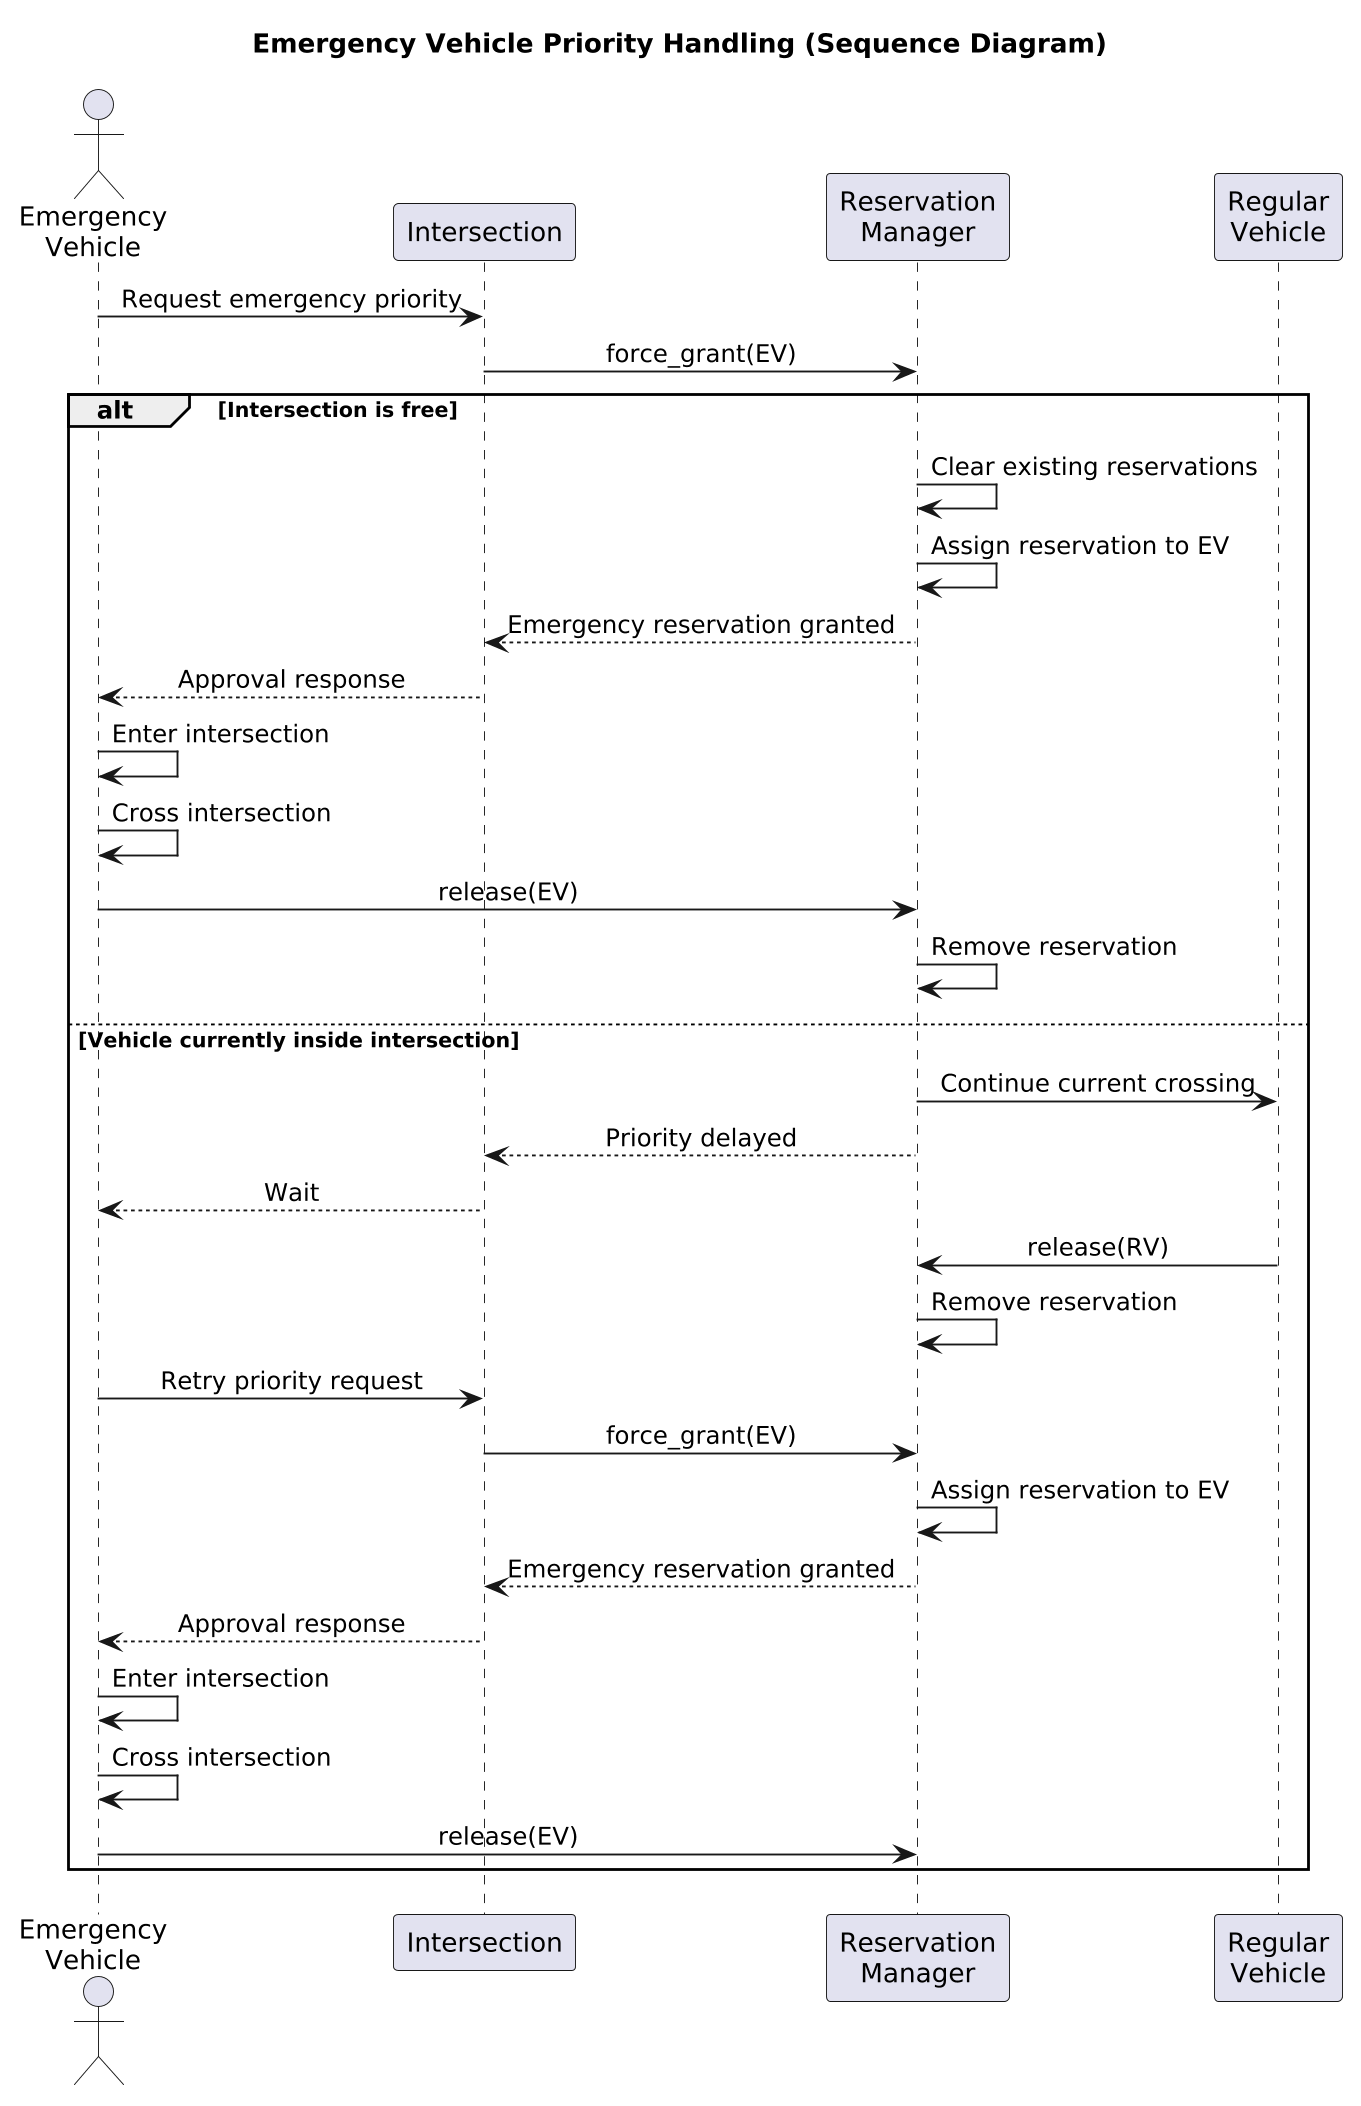

The diagram above was rendered by PlantUML. Its source (embedded in the PNG):
@startuml
title Emergency Vehicle Priority Handling (Sequence Diagram)

skinparam shadowing false
skinparam dpi 180
skinparam defaultFontName Arial
skinparam sequenceMessageAlign center

actor "Emergency\nVehicle" as EV
participant "Intersection" as I
participant "Reservation\nManager" as RM
participant "Regular\nVehicle" as RV

EV -> I : Request emergency priority

I -> RM : force_grant(EV)

alt Intersection is free

    RM -> RM : Clear existing reservations
    RM -> RM : Assign reservation to EV
    
    RM --> I : Emergency reservation granted
    I --> EV : Approval response

    EV -> EV : Enter intersection
    EV -> EV : Cross intersection

    EV -> RM : release(EV)
    RM -> RM : Remove reservation

else Vehicle currently inside intersection

    RM -> RV : Continue current crossing

    RM --> I : Priority delayed
    I --> EV : Wait

    RV -> RM : release(RV)
    RM -> RM : Remove reservation

    EV -> I : Retry priority request
    I -> RM : force_grant(EV)

    RM -> RM : Assign reservation to EV

    RM --> I : Emergency reservation granted
    I --> EV : Approval response

    EV -> EV : Enter intersection
    EV -> EV : Cross intersection

    EV -> RM : release(EV)

end
@enduml